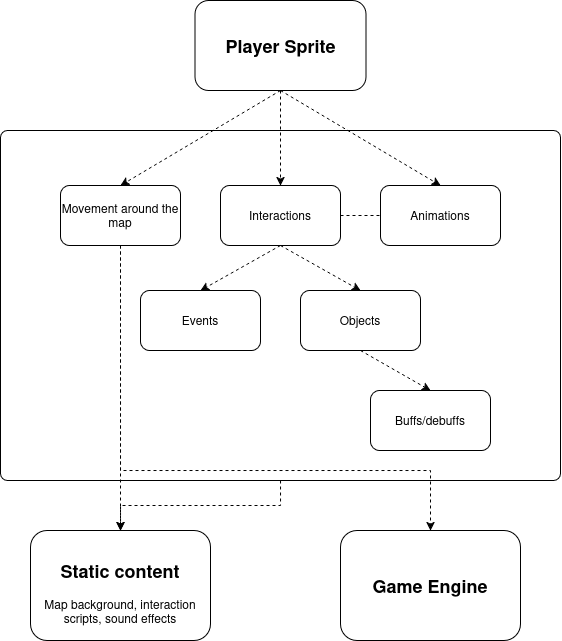

The diagram above was exported from draw.io. Its source (the exported page's mxGraphModel, read from the mxfile embedded in the PNG):
<mxGraphModel dx="947" dy="535" grid="1" gridSize="10" guides="1" tooltips="1" connect="1" arrows="1" fold="1" page="1" pageScale="1" pageWidth="827" pageHeight="1169" math="0" shadow="0">
  <root>
    <mxCell id="0" />
    <mxCell id="1" parent="0" />
    <mxCell id="ErPbBhNYOFF8nPzNUk7q-1" value="&lt;h2&gt;Player Sprite&lt;/h2&gt;" style="rounded=1;whiteSpace=wrap;html=1;" parent="1" vertex="1">
      <mxGeometry x="314.5" y="310" width="171" height="90" as="geometry" />
    </mxCell>
    <mxCell id="CskWyFU1h6wPYhZftjAj-15" value="" style="edgeStyle=orthogonalEdgeStyle;rounded=0;orthogonalLoop=1;jettySize=auto;html=1;dashed=1;" edge="1" parent="1" source="ErPbBhNYOFF8nPzNUk7q-2" target="CskWyFU1h6wPYhZftjAj-14">
      <mxGeometry relative="1" as="geometry" />
    </mxCell>
    <mxCell id="ErPbBhNYOFF8nPzNUk7q-2" value="" style="rounded=1;whiteSpace=wrap;html=1;arcSize=2;" parent="1" vertex="1">
      <mxGeometry x="120" y="440" width="560" height="350" as="geometry" />
    </mxCell>
    <mxCell id="CskWyFU1h6wPYhZftjAj-17" style="edgeStyle=orthogonalEdgeStyle;rounded=0;orthogonalLoop=1;jettySize=auto;html=1;exitX=0.5;exitY=1;exitDx=0;exitDy=0;entryX=0.5;entryY=0;entryDx=0;entryDy=0;dashed=1;" edge="1" parent="1" source="ErPbBhNYOFF8nPzNUk7q-3" target="CskWyFU1h6wPYhZftjAj-14">
      <mxGeometry relative="1" as="geometry" />
    </mxCell>
    <mxCell id="CskWyFU1h6wPYhZftjAj-19" style="edgeStyle=orthogonalEdgeStyle;rounded=0;orthogonalLoop=1;jettySize=auto;html=1;exitX=0.5;exitY=1;exitDx=0;exitDy=0;entryX=0.5;entryY=0;entryDx=0;entryDy=0;dashed=1;" edge="1" parent="1" source="ErPbBhNYOFF8nPzNUk7q-3" target="CskWyFU1h6wPYhZftjAj-18">
      <mxGeometry relative="1" as="geometry">
        <Array as="points">
          <mxPoint x="240" y="780" />
          <mxPoint x="550" y="780" />
        </Array>
      </mxGeometry>
    </mxCell>
    <mxCell id="ErPbBhNYOFF8nPzNUk7q-3" value="&lt;div&gt;Movement around the map&lt;/div&gt;" style="rounded=1;whiteSpace=wrap;html=1;" parent="1" vertex="1">
      <mxGeometry x="180" y="495" width="120" height="60" as="geometry" />
    </mxCell>
    <mxCell id="ErPbBhNYOFF8nPzNUk7q-4" value="&lt;div&gt;Interactions&lt;/div&gt;" style="rounded=1;whiteSpace=wrap;html=1;" parent="1" vertex="1">
      <mxGeometry x="340" y="495" width="120" height="60" as="geometry" />
    </mxCell>
    <mxCell id="CskWyFU1h6wPYhZftjAj-1" value="&lt;div&gt;Events&lt;/div&gt;" style="rounded=1;whiteSpace=wrap;html=1;" vertex="1" parent="1">
      <mxGeometry x="260" y="600" width="120" height="60" as="geometry" />
    </mxCell>
    <mxCell id="CskWyFU1h6wPYhZftjAj-2" value="&lt;div&gt;Objects&lt;/div&gt;" style="rounded=1;whiteSpace=wrap;html=1;" vertex="1" parent="1">
      <mxGeometry x="420" y="600" width="120" height="60" as="geometry" />
    </mxCell>
    <mxCell id="CskWyFU1h6wPYhZftjAj-3" value="&lt;div&gt;Buffs/debuffs&lt;/div&gt;" style="rounded=1;whiteSpace=wrap;html=1;" vertex="1" parent="1">
      <mxGeometry x="490" y="700" width="120" height="60" as="geometry" />
    </mxCell>
    <mxCell id="CskWyFU1h6wPYhZftjAj-4" value="&lt;div&gt;Animations&lt;/div&gt;" style="rounded=1;whiteSpace=wrap;html=1;" vertex="1" parent="1">
      <mxGeometry x="500" y="495" width="120" height="60" as="geometry" />
    </mxCell>
    <mxCell id="CskWyFU1h6wPYhZftjAj-5" value="" style="endArrow=classic;html=1;rounded=0;exitX=0.5;exitY=1;exitDx=0;exitDy=0;entryX=0.5;entryY=0;entryDx=0;entryDy=0;dashed=1;" edge="1" parent="1" source="ErPbBhNYOFF8nPzNUk7q-1" target="ErPbBhNYOFF8nPzNUk7q-3">
      <mxGeometry width="50" height="50" relative="1" as="geometry">
        <mxPoint x="390" y="610" as="sourcePoint" />
        <mxPoint x="440" y="560" as="targetPoint" />
      </mxGeometry>
    </mxCell>
    <mxCell id="CskWyFU1h6wPYhZftjAj-6" value="" style="endArrow=classic;html=1;rounded=0;exitX=0.5;exitY=1;exitDx=0;exitDy=0;entryX=0.5;entryY=0;entryDx=0;entryDy=0;dashed=1;" edge="1" parent="1" source="ErPbBhNYOFF8nPzNUk7q-1" target="ErPbBhNYOFF8nPzNUk7q-4">
      <mxGeometry width="50" height="50" relative="1" as="geometry">
        <mxPoint x="400" y="600" as="sourcePoint" />
        <mxPoint x="450" y="550" as="targetPoint" />
      </mxGeometry>
    </mxCell>
    <mxCell id="CskWyFU1h6wPYhZftjAj-9" value="" style="endArrow=classic;html=1;rounded=0;exitX=0.5;exitY=1;exitDx=0;exitDy=0;entryX=0.5;entryY=0;entryDx=0;entryDy=0;dashed=1;" edge="1" parent="1" source="ErPbBhNYOFF8nPzNUk7q-1" target="CskWyFU1h6wPYhZftjAj-4">
      <mxGeometry width="50" height="50" relative="1" as="geometry">
        <mxPoint x="400" y="400" as="sourcePoint" />
        <mxPoint x="450" y="480" as="targetPoint" />
      </mxGeometry>
    </mxCell>
    <mxCell id="CskWyFU1h6wPYhZftjAj-10" value="" style="endArrow=classic;html=1;rounded=0;exitX=0.5;exitY=1;exitDx=0;exitDy=0;entryX=0.5;entryY=0;entryDx=0;entryDy=0;dashed=1;" edge="1" parent="1" source="ErPbBhNYOFF8nPzNUk7q-4" target="CskWyFU1h6wPYhZftjAj-1">
      <mxGeometry width="50" height="50" relative="1" as="geometry">
        <mxPoint x="400" y="630" as="sourcePoint" />
        <mxPoint x="450" y="580" as="targetPoint" />
      </mxGeometry>
    </mxCell>
    <mxCell id="CskWyFU1h6wPYhZftjAj-11" value="" style="endArrow=classic;html=1;rounded=0;exitX=0.5;exitY=1;exitDx=0;exitDy=0;entryX=0.5;entryY=0;entryDx=0;entryDy=0;dashed=1;" edge="1" parent="1" source="ErPbBhNYOFF8nPzNUk7q-4" target="CskWyFU1h6wPYhZftjAj-2">
      <mxGeometry width="50" height="50" relative="1" as="geometry">
        <mxPoint x="400" y="630" as="sourcePoint" />
        <mxPoint x="450" y="580" as="targetPoint" />
      </mxGeometry>
    </mxCell>
    <mxCell id="CskWyFU1h6wPYhZftjAj-12" value="" style="endArrow=classic;html=1;rounded=0;entryX=0.5;entryY=0;entryDx=0;entryDy=0;exitX=0.5;exitY=1;exitDx=0;exitDy=0;dashed=1;" edge="1" parent="1" source="CskWyFU1h6wPYhZftjAj-2" target="CskWyFU1h6wPYhZftjAj-3">
      <mxGeometry width="50" height="50" relative="1" as="geometry">
        <mxPoint x="400" y="630" as="sourcePoint" />
        <mxPoint x="450" y="580" as="targetPoint" />
      </mxGeometry>
    </mxCell>
    <mxCell id="CskWyFU1h6wPYhZftjAj-13" value="" style="endArrow=none;dashed=1;html=1;rounded=0;exitX=1;exitY=0.5;exitDx=0;exitDy=0;entryX=0;entryY=0.5;entryDx=0;entryDy=0;" edge="1" parent="1" source="ErPbBhNYOFF8nPzNUk7q-4" target="CskWyFU1h6wPYhZftjAj-4">
      <mxGeometry width="50" height="50" relative="1" as="geometry">
        <mxPoint x="400" y="630" as="sourcePoint" />
        <mxPoint x="450" y="580" as="targetPoint" />
      </mxGeometry>
    </mxCell>
    <mxCell id="CskWyFU1h6wPYhZftjAj-14" value="&lt;h2&gt;Static content&lt;/h2&gt;&lt;div&gt;Map background, interaction scripts, sound effects&lt;/div&gt;" style="rounded=1;whiteSpace=wrap;html=1;" vertex="1" parent="1">
      <mxGeometry x="150" y="840" width="180" height="110" as="geometry" />
    </mxCell>
    <mxCell id="CskWyFU1h6wPYhZftjAj-18" value="&lt;h2&gt;Game Engine&lt;/h2&gt;" style="rounded=1;whiteSpace=wrap;html=1;" vertex="1" parent="1">
      <mxGeometry x="460" y="840" width="180" height="110" as="geometry" />
    </mxCell>
  </root>
</mxGraphModel>